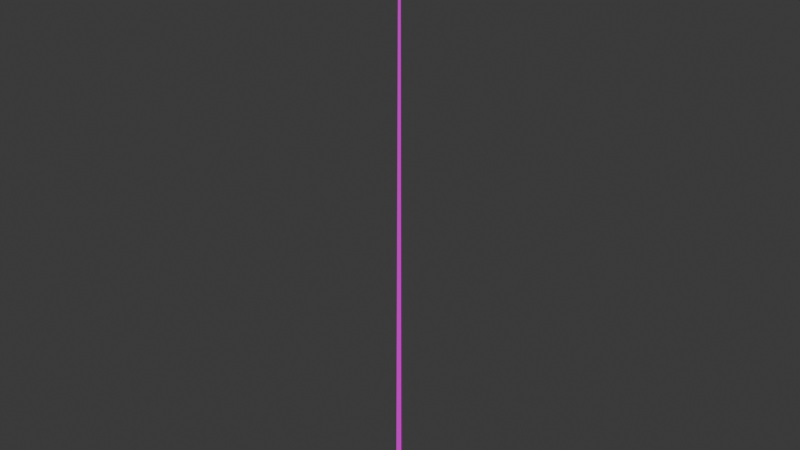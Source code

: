 # Source: Objetivo_Halo.blend  (saved by Blender 4.4.32; exported with 4.5.12 LTS)
import bpy
from mathutils import Matrix  # noqa: F401  (used for matrix-valued properties, if any)

bpy.ops.wm.read_factory_settings(use_empty=True)
scene = bpy.context.scene
scene.name = 'Scene'

# ---- collections
col_collection = bpy.data.collections.new('Collection'); scene.collection.children.link(col_collection)

# ---- images (referenced by path relative to the original .blend; pixels are not part of the script)
import os
ASSET_DIR = os.environ.get("B2B_ASSET_DIR", "")  # directory of the original .blend (textures are referenced by path, not embedded)
HERE = os.path.dirname(os.path.abspath(__file__))  # packed textures are extracted next to this script under _unpacked/

def load_image(name, relpath, width, height, colorspace="sRGB"):
    """Load a texture the original file referenced (path relative to the .blend, or extracted next to this script)."""
    p = next((c for c in (os.path.join(HERE, relpath), os.path.join(ASSET_DIR, relpath)) if relpath and os.path.exists(c)), "")
    if p:
        img = bpy.data.images.load(p, check_existing=True)
        img.name = name
    else:  # same state as the original file: an image datablock whose file is absent (Cycles renders it pink)
        img = bpy.data.images.new(name, width, height)
        img.source = "FILE"
        img.filepath = "//" + (relpath or name)
    img.colorspace_settings.name = colorspace
    return img
img_naranjafundido_png = load_image('NaranjaFundido.png', 'NaranjaFundido.png', 1024, 1024, 'sRGB')

# ---- materials (node trees are filled in below, after node groups)
mat_material_001 = bpy.data.materials.new('Material.001')

# ---- material node trees
mat_material_001.use_nodes = True; mat_material_001.node_tree.nodes.clear()
_N = mat_material_001.node_tree.nodes; _L = mat_material_001.node_tree.links
n0 = _N.new('ShaderNodeBsdfPrincipled'); n0.name = 'Principled BSDF'; n0.location = (10, 300)
n1 = _N.new('ShaderNodeOutputMaterial'); n1.name = 'Material Output'; n1.location = (300, 300)
n2 = _N.new('ShaderNodeTexImage'); n2.name = 'Image Texture'; n2.location = (-280, 275)
n2.image = img_naranjafundido_png
_L.new(n0.outputs[0], n1.inputs[0])
_L.new(n2.outputs[0], n0.inputs[0])
n1.is_active_output = True

# ---- world
world_world = bpy.data.worlds.new('World'); scene.world = world_world
world_world.use_nodes = True; world_world.node_tree.nodes.clear()
_N = world_world.node_tree.nodes; _L = world_world.node_tree.links
n0 = _N.new('ShaderNodeOutputWorld'); n0.name = 'World Output'; n0.location = (300, 300)
n1 = _N.new('ShaderNodeBackground'); n1.name = 'Background'; n1.location = (10, 300)
n1.inputs[0].default_value = (0.05088, 0.05088, 0.05088, 1.0)
_L.new(n1.outputs[0], n0.inputs[0])
n0.is_active_output = True
world_world.color = (0.05088, 0.05088, 0.05088)
world_world.sun_shadow_jitter_overblur = 0.0

# ---- meshes
me_cylinder = bpy.data.meshes.new('Cylinder')
me_cylinder.from_pydata([(0.0, 0.8993, 0.0), (0.0, 0.8993, 0.5988), (0.3441, 0.8308, 0.0), (0.3441, 0.8308, 0.5988), (0.6359, 0.6359, 0.0), (0.6359, 0.6359, 0.5988), (0.8308, 0.3441, 0.0), (0.8308, 0.3441, 0.5988), (0.8993, 0.0, 0.0), (0.8993, 0.0, 0.5988), (0.8308, -0.3441, 0.0), (0.8308, -0.3441, 0.5988), (0.6359, -0.6359, 0.0), (0.6359, -0.6359, 0.5988), (0.3441, -0.8308, 0.0), (0.3441, -0.8308, 0.5988), (0.0, -0.8993, 0.0), (0.0, -0.8993, 0.5988), (-0.3441, -0.8308, 0.0), (-0.3441, -0.8308, 0.5988), (-0.6359, -0.6359, 0.0), (-0.6359, -0.6359, 0.5988), (-0.8308, -0.3441, 0.0), (-0.8308, -0.3441, 0.5988), (-0.8993, 0.0, 0.0), (-0.8993, 0.0, 0.5988), (-0.8308, 0.3441, 0.0), (-0.8308, 0.3441, 0.5988), (-0.6359, 0.6359, 0.0), (-0.6359, 0.6359, 0.5988), (-0.3441, 0.8308, 0.0), (-0.3441, 0.8308, 0.5988)], [], [(0, 1, 3, 2), (2, 3, 5, 4), (4, 5, 7, 6), (6, 7, 9, 8), (8, 9, 11, 10), (10, 11, 13, 12), (12, 13, 15, 14), (14, 15, 17, 16), (16, 17, 19, 18), (18, 19, 21, 20), (20, 21, 23, 22), (22, 23, 25, 24), (24, 25, 27, 26), (26, 27, 29, 28), (3, 1, 31, 29, 27, 25, 23, 21, 19, 17, 15, 13, 11, 9, 7, 5), (28, 29, 31, 30), (30, 31, 1, 0), (0, 2, 4, 6, 8, 10, 12, 14, 16, 18, 20, 22, 24, 26, 28, 30)])
_k = set([(0, 2), (0, 30), (1, 3), (1, 31), (2, 4), (3, 5), (4, 6), (5, 7), (6, 8), (7, 9), (8, 10), (9, 11), (10, 12), (11, 13), (12, 14), (13, 15), (14, 16), (15, 17), (16, 18), (17, 19), (18, 20), (19, 21), (20, 22), (21, 23), (22, 24), (23, 25), (24, 26), (25, 27), (26, 28), (27, 29), (28, 30), (29, 31)])
me_cylinder.attributes.new('sharp_edge', 'BOOLEAN', 'EDGE').data.foreach_set('value', [ (min(e.vertices), max(e.vertices)) in _k for e in me_cylinder.edges])
_uv = me_cylinder.uv_layers.new(name='UVMap')
_uv.uv.foreach_set('vector', [0.5, 0.004179, 0.5, 0.9958, 1.07, 0.9958, 1.07, 0.004179, 1.07, 0.004179, 1.07, 0.9958, 1.553, 0.9958, 1.553, 0.004179, 1.553, 0.004179, 1.553, 0.9958, 1.875, 0.9958, 1.875, 0.004179, 1.875, 0.004179, 1.875, 0.9958, 1.989, 0.9958, 1.989, 0.004179, 1.989, 0.004179, 1.989, 0.9958, 1.875, 0.9958, 1.875, 0.004179, 1.875, 0.004179, 1.875, 0.9958, 1.553, 0.9958, 1.553, 0.004179, 1.553, 0.004179, 1.553, 0.9958, 1.07, 0.9958, 1.07, 0.004179, 1.07, 0.004179, 1.07, 0.9958, 0.5, 0.9958, 0.5, 0.004179, 0.5, 0.004179, 0.5, 0.9958, -0.06968, 0.9958, -0.06968, 0.004179, -0.06968, 0.004179, -0.06968, 0.9958, -0.5526, 0.9958, -0.5526, 0.004179, -0.5526, 0.004179, -0.5526, 0.9958, -0.8753, 0.9958, -0.8753, 0.004179, -0.8753, 0.004179, -0.8753, 0.9958, -0.9886, 0.9958, -0.9886, 0.004179, -0.9886, 0.004179, -0.9886, 0.9958, -0.8753, 0.9958, -0.8753, 0.004179, -0.8753, 0.004179, -0.8753, 0.9958, -0.5526, 0.9958, -0.5526, 0.004179, 1.07, 0.9958, 0.5, 0.9958, -0.06968, 0.9958, -0.5526, 0.9958, -0.8753, 0.9958, -0.9886, 0.9958, -0.8753, 0.9958, -0.5526, 0.9958, -0.06968, 0.9958, 0.5, 0.9958, 1.07, 0.9958, 1.553, 0.9958, 1.875, 0.9958, 1.989, 0.9958, 1.875, 0.9958, 1.553, 0.9958, -0.5526, 0.004179, -0.5526, 0.9958, -0.06968, 0.9958, -0.06968, 0.004179, -0.06968, 0.004179, -0.06968, 0.9958, 0.5, 0.9958, 0.5, 0.004179, 0.5, 0.004179, 1.07, 0.004179, 1.553, 0.004179, 1.875, 0.004179, 1.989, 0.004179, 1.875, 0.004179, 1.553, 0.004179, 1.07, 0.004179, 0.5, 0.004179, -0.06968, 0.004179, -0.5526, 0.004179, -0.8753, 0.004179, -0.9886, 0.004179, -0.8753, 0.004179, -0.5526, 0.004179, -0.06968, 0.004179])
me_cylinder.materials.append(mat_material_001)
me_cylinder.update()
me_cylinder_001 = bpy.data.meshes.new('Cylinder.001')
me_cylinder_001.from_pydata([(0.0, 0.2306, 0.1985), (0.0, 0.07857, 36.16), (0.1997, -0.1153, 0.1985), (0.06804, -0.03929, 36.16), (-0.1997, -0.1153, 0.1985), (-0.06804, -0.03929, 36.16)], [], [(0, 1, 3, 2), (2, 3, 5, 4), (3, 1, 5), (4, 5, 1, 0), (0, 2, 4)])
_uv = me_cylinder_001.uv_layers.new(name='UVMap')
_uv.uv.foreach_set('vector', [1.448, 0.0254, 1.448, 0.9795, 0.8116, 0.9795, 0.8116, 0.0254, 0.8116, 0.0254, 0.8116, 0.9795, 0.1755, 0.9795, 0.1755, 0.0254, 0.4578, 0.13, 0.25, 0.49, 0.04215, 0.13, 0.1755, 0.0254, 0.1755, 0.9795, -0.4605, 0.9795, -0.4605, 0.0254, 0.75, 0.49, 0.9578, 0.13, 0.5422, 0.13])
me_cylinder_001.materials.append(mat_material_001)
me_cylinder_001.update()
arm_metarig = bpy.data.armatures.new('metarig')  # bones are not reproduced

# ---- objects
ob_metarig = bpy.data.objects.new('metarig', arm_metarig)
ob_cylinder = bpy.data.objects.new('Cylinder', me_cylinder)
ob_cylinder_001 = bpy.data.objects.new('Cylinder.001', me_cylinder_001)

# ---- transforms, parenting, visibility, modifiers, constraints
ob_metarig.location = (0.0, 0.0, 0.0)
ob_cylinder.location = (0.0, 0.0, 0.0)
ob_cylinder_001.location = (0.0, 0.0, 0.0)

# ---- collection membership
col_collection.objects.link(ob_metarig)
col_collection.objects.link(ob_cylinder)
col_collection.objects.link(ob_cylinder_001)

# ---- scene / render settings (as saved in the file)
scene.frame_start = 1; scene.frame_end = 250; scene.frame_set(1)
scene.render.engine = 'BLENDER_EEVEE_NEXT'
bpy.context.view_layer.update()

# ---- added for rendering (the .blend has no active camera and no usable light): camera, sun
cam_auto = bpy.data.cameras.new('AutoCamera')
cam_auto.lens = 50.0
cam_auto.sensor_width = 36.0
cam_auto.clip_end = 1000.0
ob_auto_camera = bpy.data.objects.new('AutoCamera', cam_auto)
scene.collection.objects.link(ob_auto_camera)
ob_auto_camera.location = (33.5358, -40.243, 44.9071)
ob_auto_camera.rotation_euler = (1.09748, -7.21219e-08, 0.694738)
scene.camera = ob_auto_camera
light_auto_sun = bpy.data.lights.new('AutoSun', 'SUN')
light_auto_sun.energy = 3.0
light_auto_sun.angle = 0.0523599
ob_auto_sun = bpy.data.objects.new('AutoSun', light_auto_sun)
scene.collection.objects.link(ob_auto_sun)
ob_auto_sun.rotation_euler = (0.872665, 0.174533, 0.523599)
bpy.context.view_layer.update()
